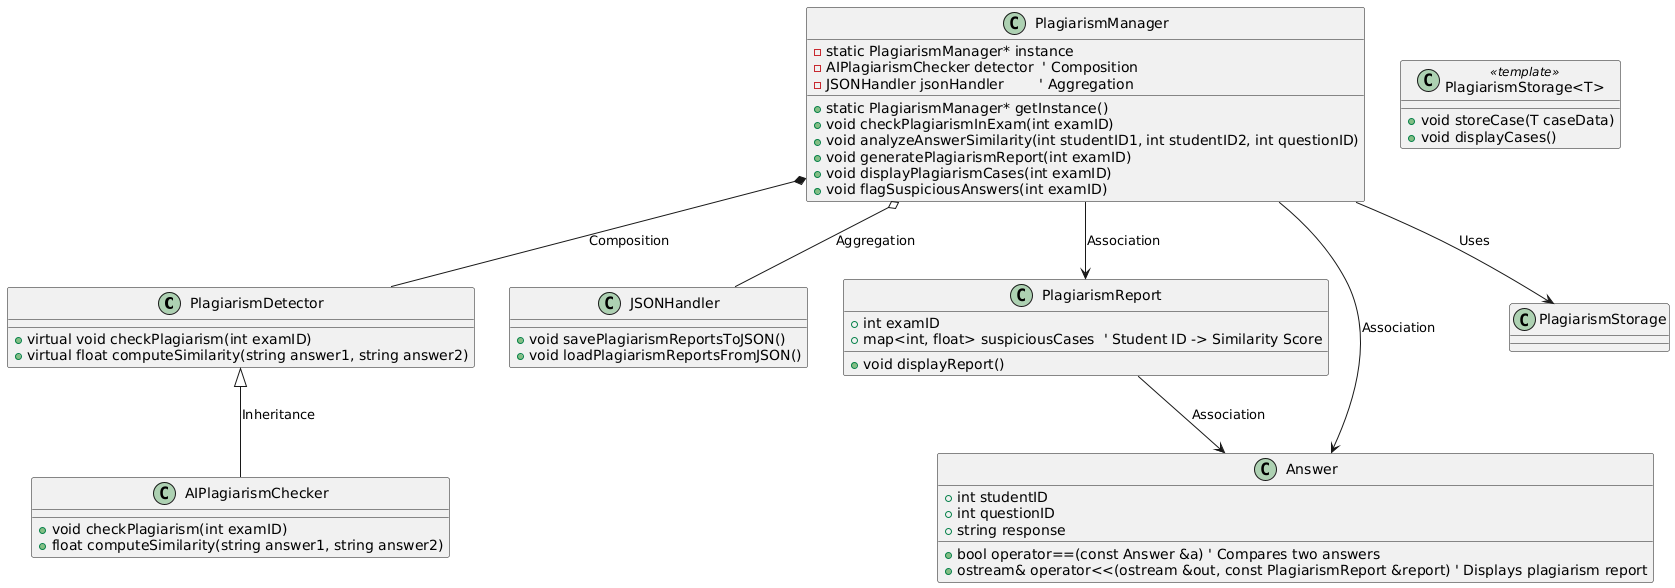

The diagram above was rendered by PlantUML. Its source (embedded in the PNG):
@startuml
' Base Class for Plagiarism Detection
class PlagiarismDetector {
    + virtual void checkPlagiarism(int examID)
    + virtual float computeSimilarity(string answer1, string answer2)
}

' Derived Class with AI-based Plagiarism Detection
class AIPlagiarismChecker {
    + void checkPlagiarism(int examID)
    + float computeSimilarity(string answer1, string answer2)
}

' PlagiarismManager (Singleton)
class PlagiarismManager {
    - static PlagiarismManager* instance
    - AIPlagiarismChecker detector  ' Composition
    - JSONHandler jsonHandler        ' Aggregation
    + static PlagiarismManager* getInstance()
    + void checkPlagiarismInExam(int examID)
    + void analyzeAnswerSimilarity(int studentID1, int studentID2, int questionID)
    + void generatePlagiarismReport(int examID)
    + void displayPlagiarismCases(int examID)
    + void flagSuspiciousAnswers(int examID)
}

' JSON File Handler
class JSONHandler {
    + void savePlagiarismReportsToJSON()
    + void loadPlagiarismReportsFromJSON()
}

' Stores Plagiarism Reports
class PlagiarismReport {
    + int examID
    + map<int, float> suspiciousCases  ' Student ID -> Similarity Score
    + void displayReport()
}

' Represents a Student's Answer
class Answer {
    + int studentID
    + int questionID
    + string response
    + bool operator==(const Answer &a) ' Compares two answers
    + ostream& operator<<(ostream &out, const PlagiarismReport &report) ' Displays plagiarism report
}

' Template Class for Storing Cases
class "PlagiarismStorage<T>" <<template>> {
    + void storeCase(T caseData)
    + void displayCases()
}

' Relationships
PlagiarismDetector <|-- AIPlagiarismChecker   : Inheritance
PlagiarismManager *-- PlagiarismDetector       : Composition
PlagiarismManager o-- JSONHandler              : Aggregation
PlagiarismManager --> PlagiarismReport         : Association
PlagiarismManager --> Answer                   : Association
PlagiarismReport --> Answer                    : Association
PlagiarismManager --> PlagiarismStorage        : Uses
@enduml